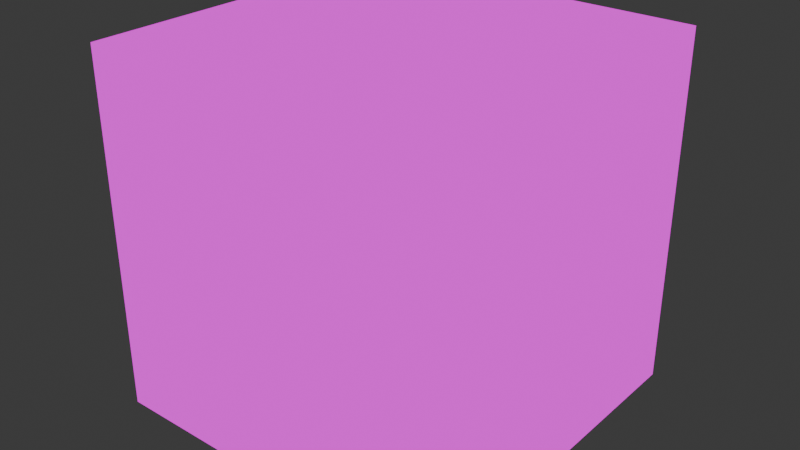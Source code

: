 # Source: gun.blend  (saved by Blender 4.0.36; exported with 4.5.12 LTS)
import bpy
from mathutils import Matrix  # noqa: F401  (used for matrix-valued properties, if any)

bpy.ops.wm.read_factory_settings(use_empty=True)
scene = bpy.context.scene
scene.name = 'Scene'

# ---- collections
col_collection = bpy.data.collections.new('Collection'); scene.collection.children.link(col_collection)

# ---- images (referenced by path relative to the original .blend; pixels are not part of the script)
import os
ASSET_DIR = os.environ.get("B2B_ASSET_DIR", "")  # directory of the original .blend (textures are referenced by path, not embedded)
HERE = os.path.dirname(os.path.abspath(__file__))  # packed textures are extracted next to this script under _unpacked/

def load_image(name, relpath, width, height, colorspace="sRGB"):
    """Load a texture the original file referenced (path relative to the .blend, or extracted next to this script)."""
    p = next((c for c in (os.path.join(HERE, relpath), os.path.join(ASSET_DIR, relpath)) if relpath and os.path.exists(c)), "")
    if p:
        img = bpy.data.images.load(p, check_existing=True)
        img.name = name
    else:  # same state as the original file: an image datablock whose file is absent (Cycles renders it pink)
        img = bpy.data.images.new(name, width, height)
        img.source = "FILE"
        img.filepath = "//" + (relpath or name)
    img.colorspace_settings.name = colorspace
    return img
img_accesories_tex_png = load_image('Accesories_Tex.png', 'Accesories_Tex.png', 1024, 1024, 'sRGB')
img_pixeltexturegrid_1024_png = load_image('PixelTextureGrid_1024.png', 'PixelTextureGrid_1024.png', 1024, 1024, 'sRGB')

# ---- materials (node trees are filled in below, after node groups)
mat_globalmat = bpy.data.materials.new('GlobalMat')
mat_globalmat.alpha_threshold = 0.0
mat_globalmat.use_transparent_shadow = False
mat_globalmat.roughness = 0.5
mat_globalmat.line_color = (0.0, 0.0, 0.0, 1.0)

# ---- material node trees
mat_globalmat.use_nodes = True; mat_globalmat.node_tree.nodes.clear()
_N = mat_globalmat.node_tree.nodes; _L = mat_globalmat.node_tree.links
n0 = _N.new('ShaderNodeOutputMaterial'); n0.name = 'Material Output'; n0.location = (300, 300)
n1 = _N.new('ShaderNodeTexImage'); n1.name = 'Image Texture'; n1.location = (-586, 299)
n1.image = img_accesories_tex_png
n1.interpolation = 'Closest'
n2 = _N.new('ShaderNodeTexImage'); n2.name = 'Image Texture.001'; n2.location = (-624, -54)
n2.image = img_pixeltexturegrid_1024_png
n2.interpolation = 'Closest'
n3 = _N.new('ShaderNodeMix'); n3.name = 'Mix'; n3.location = (-256, 221)
n3.data_type = 'RGBA'
n4 = _N.new('ShaderNodeBsdfPrincipled'); n4.name = 'Principled BSDF'; n4.location = (-3, 124)
n4.inputs[3].default_value = 1.45
_L.new(n1.outputs[0], n3.inputs[7])
_L.new(n1.outputs[1], n3.inputs[0])
_L.new(n2.outputs[0], n3.inputs[6])
_L.new(n3.outputs[2], n4.inputs[0])
_L.new(n3.outputs[2], n0.inputs[0])
n0.is_active_output = True

# ---- world
world_world = bpy.data.worlds.new('World'); scene.world = world_world
world_world.use_nodes = True; world_world.node_tree.nodes.clear()
_N = world_world.node_tree.nodes; _L = world_world.node_tree.links
n0 = _N.new('ShaderNodeOutputWorld'); n0.name = 'World Output'; n0.location = (300, 300)
n1 = _N.new('ShaderNodeBackground'); n1.name = 'Background'; n1.location = (10, 300)
n1.inputs[0].default_value = (0.05088, 0.05088, 0.05088, 1.0)
_L.new(n1.outputs[0], n0.inputs[0])
n0.is_active_output = True
world_world.color = (0.05088, 0.05088, 0.05088)
world_world.use_sun_shadow = False
world_world.sun_shadow_jitter_overblur = 0.0

# ---- meshes
me_cube = bpy.data.meshes.new('Cube')
me_cube.from_pydata([(1.0, 1.0, 1.0), (1.0, 1.0, -1.0), (1.0, -1.0, 1.0), (1.0, -1.0, -1.0), (-1.0, 1.0, 1.0), (-1.0, 1.0, -1.0), (-1.0, -1.0, 1.0), (-1.0, -1.0, -1.0)], [], [(0, 4, 6, 2), (3, 2, 6, 7), (7, 6, 4, 5), (5, 1, 3, 7), (1, 0, 2, 3), (5, 4, 0, 1)])
_uv = me_cube.uv_layers.new(name='UVMap')
_uv.uv.foreach_set('vector', [0.07812, 0.9873, 0.01465, 0.9873, 0.01465, 0.9238, 0.07812, 0.9238, 0.07715, 0.9248, 0.07715, 0.9873, 0.01465, 0.9873, 0.01465, 0.9248, 0.01465, 0.9238, 0.01465, 0.9873, 0.07812, 0.9873, 0.07812, 0.9238, 0.01465, 0.9873, 0.07715, 0.9873, 0.07715, 0.9248, 0.01465, 0.9248, 0.07812, 0.9238, 0.07812, 0.9873, 0.01465, 0.9873, 0.01465, 0.9238, 0.01465, 0.9238, 0.01465, 0.9873, 0.07812, 0.9873, 0.07812, 0.9238])
me_cube.materials.append(mat_globalmat)
me_cube.use_mirror_vertex_groups = False
me_cube.update()

# ---- objects
ob_cube = bpy.data.objects.new('Cube', me_cube)

# ---- transforms, parenting, visibility, modifiers, constraints
ob_cube.location = (0.0, 0.0, 0.0)
ob_cube.lock_rotations_4d = False
ob_cube.empty_display_type = 'ARROWS'
ob_cube.lineart.crease_threshold = 0.0

# ---- collection membership
col_collection.objects.link(ob_cube)

# ---- scene / render settings (as saved in the file)
scene.frame_start = 1; scene.frame_end = 250; scene.frame_set(1)
scene.render.engine = 'BLENDER_EEVEE_NEXT'
scene.cycles.sampling_pattern = 'TABULATED_SOBOL'
bpy.context.view_layer.update()

# ---- added for rendering (the .blend has no active camera and no usable light): camera, sun
cam_auto = bpy.data.cameras.new('AutoCamera')
cam_auto.lens = 50.0
cam_auto.sensor_width = 36.0
cam_auto.clip_end = 1000.0
ob_auto_camera = bpy.data.objects.new('AutoCamera', cam_auto)
scene.collection.objects.link(ob_auto_camera)
ob_auto_camera.location = (3.20507, -3.84609, 2.56406)
ob_auto_camera.rotation_euler = (1.09748, -7.21219e-08, 0.694738)
scene.camera = ob_auto_camera
light_auto_sun = bpy.data.lights.new('AutoSun', 'SUN')
light_auto_sun.energy = 3.0
light_auto_sun.angle = 0.0523599
ob_auto_sun = bpy.data.objects.new('AutoSun', light_auto_sun)
scene.collection.objects.link(ob_auto_sun)
ob_auto_sun.rotation_euler = (0.872665, 0.174533, 0.523599)
bpy.context.view_layer.update()
